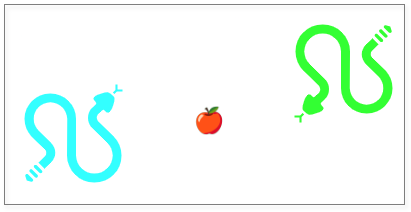

The diagram above was exported from draw.io. Its source (the exported page's mxGraphModel, read from the mxfile embedded in the PNG):
<mxGraphModel dx="820" dy="492" grid="1" gridSize="10" guides="1" tooltips="1" connect="1" arrows="1" fold="1" page="1" pageScale="1" pageWidth="827" pageHeight="1169" math="0" shadow="0">
  <root>
    <mxCell id="0" />
    <mxCell id="1" parent="0" />
    <mxCell id="oA61de_2WEpSe8rCtE-C-1" value="" style="shape=mxgraph.signs.animals.snake;html=1;pointerEvents=1;fillColor=#33FFFF;strokeColor=none;verticalLabelPosition=bottom;verticalAlign=top;align=center;" vertex="1" parent="1">
      <mxGeometry x="220" y="200" width="98" height="98" as="geometry" />
    </mxCell>
    <mxCell id="oA61de_2WEpSe8rCtE-C-2" value="" style="shape=mxgraph.signs.animals.snake;html=1;pointerEvents=1;fillColor=#33FF33;strokeColor=none;verticalLabelPosition=bottom;verticalAlign=top;align=center;rotation=-180;" vertex="1" parent="1">
      <mxGeometry x="490" y="140" width="98" height="98" as="geometry" />
    </mxCell>
    <mxCell id="oA61de_2WEpSe8rCtE-C-4" value="&lt;font style=&quot;font-size: 25px;&quot;&gt;🍎&lt;/font&gt;" style="text;html=1;align=center;verticalAlign=middle;whiteSpace=wrap;rounded=0;" vertex="1" parent="1">
      <mxGeometry x="350" y="200" width="110" height="70" as="geometry" />
    </mxCell>
    <mxCell id="oA61de_2WEpSe8rCtE-C-5" value="" style="rounded=0;whiteSpace=wrap;html=1;fillColor=none;labelBackgroundColor=none;opacity=50;gradientColor=default;glass=0;shadow=1;" vertex="1" parent="1">
      <mxGeometry x="200" y="120" width="400" height="200" as="geometry" />
    </mxCell>
  </root>
</mxGraphModel>